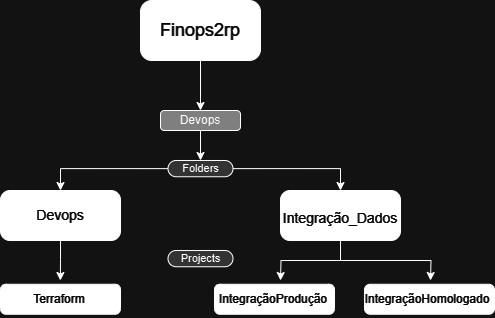

The diagram above was exported from draw.io. Its source (the exported page's mxGraphModel, read from the mxfile embedded in the PNG):
<mxGraphModel dx="1034" dy="412" grid="1" gridSize="10" guides="1" tooltips="1" connect="1" arrows="1" fold="1" page="1" pageScale="1" pageWidth="827" pageHeight="1169" math="0" shadow="0">
  <root>
    <mxCell id="0" />
    <mxCell id="1" parent="0" />
    <mxCell id="5E-mxUOJ9RNCJ914Tw1F-4" style="edgeStyle=orthogonalEdgeStyle;rounded=0;orthogonalLoop=1;jettySize=auto;html=1;exitX=0.5;exitY=1;exitDx=0;exitDy=0;entryX=0.5;entryY=0;entryDx=0;entryDy=0;" edge="1" parent="1" source="5E-mxUOJ9RNCJ914Tw1F-1" target="5E-mxUOJ9RNCJ914Tw1F-5">
      <mxGeometry relative="1" as="geometry">
        <mxPoint x="400" y="150" as="targetPoint" />
      </mxGeometry>
    </mxCell>
    <mxCell id="5E-mxUOJ9RNCJ914Tw1F-1" value="" style="rounded=1;whiteSpace=wrap;html=1;arcSize=19;fillColor=#000000;" vertex="1" parent="1">
      <mxGeometry x="340" y="50" width="120" height="60" as="geometry" />
    </mxCell>
    <mxCell id="5E-mxUOJ9RNCJ914Tw1F-2" value="&lt;span style=&quot;background-color: rgb(0, 0, 0);&quot;&gt;&lt;font style=&quot;font-size: 18px;&quot; color=&quot;#ffffff&quot;&gt;Finops2rp&lt;/font&gt;&lt;/span&gt;" style="text;strokeColor=none;align=center;fillColor=none;html=1;verticalAlign=middle;whiteSpace=wrap;rounded=0;" vertex="1" parent="1">
      <mxGeometry x="355" y="57.5" width="90" height="45" as="geometry" />
    </mxCell>
    <mxCell id="5E-mxUOJ9RNCJ914Tw1F-5" value="Devops" style="rounded=1;whiteSpace=wrap;html=1;arcSize=19;fillColor=#808080;" vertex="1" parent="1">
      <mxGeometry x="360" y="160" width="80" height="20" as="geometry" />
    </mxCell>
    <mxCell id="5E-mxUOJ9RNCJ914Tw1F-14" style="edgeStyle=orthogonalEdgeStyle;rounded=0;orthogonalLoop=1;jettySize=auto;html=1;exitX=0.5;exitY=1;exitDx=0;exitDy=0;entryX=0.5;entryY=0;entryDx=0;entryDy=0;" edge="1" parent="1" source="5E-mxUOJ9RNCJ914Tw1F-5" target="5E-mxUOJ9RNCJ914Tw1F-12">
      <mxGeometry relative="1" as="geometry">
        <mxPoint x="400" y="188.75" as="sourcePoint" />
      </mxGeometry>
    </mxCell>
    <mxCell id="5E-mxUOJ9RNCJ914Tw1F-7" value="" style="rounded=1;whiteSpace=wrap;html=1;arcSize=19;fillColor=#000000;" vertex="1" parent="1">
      <mxGeometry x="200" y="240" width="120" height="50" as="geometry" />
    </mxCell>
    <mxCell id="5E-mxUOJ9RNCJ914Tw1F-27" style="edgeStyle=orthogonalEdgeStyle;rounded=0;orthogonalLoop=1;jettySize=auto;html=1;exitX=0.5;exitY=1;exitDx=0;exitDy=0;" edge="1" parent="1" source="5E-mxUOJ9RNCJ914Tw1F-8">
      <mxGeometry relative="1" as="geometry">
        <mxPoint x="259.8571428571429" y="330" as="targetPoint" />
      </mxGeometry>
    </mxCell>
    <mxCell id="5E-mxUOJ9RNCJ914Tw1F-8" value="&lt;font style=&quot;font-size: 14px;&quot; color=&quot;#ffffff&quot;&gt;&lt;span style=&quot;background-color: rgb(0, 0, 0);&quot;&gt;Devops&lt;/span&gt;&lt;/font&gt;" style="text;strokeColor=none;align=center;fillColor=none;html=1;verticalAlign=middle;whiteSpace=wrap;rounded=0;" vertex="1" parent="1">
      <mxGeometry x="215" y="242.5" width="90" height="45" as="geometry" />
    </mxCell>
    <mxCell id="5E-mxUOJ9RNCJ914Tw1F-9" value="" style="rounded=1;whiteSpace=wrap;html=1;arcSize=19;fillColor=#000000;" vertex="1" parent="1">
      <mxGeometry x="480" y="240" width="120" height="50" as="geometry" />
    </mxCell>
    <mxCell id="5E-mxUOJ9RNCJ914Tw1F-29" style="edgeStyle=orthogonalEdgeStyle;rounded=0;orthogonalLoop=1;jettySize=auto;html=1;exitX=0.5;exitY=1;exitDx=0;exitDy=0;" edge="1" parent="1" source="5E-mxUOJ9RNCJ914Tw1F-10">
      <mxGeometry relative="1" as="geometry">
        <mxPoint x="480" y="330" as="targetPoint" />
      </mxGeometry>
    </mxCell>
    <mxCell id="5E-mxUOJ9RNCJ914Tw1F-30" style="edgeStyle=orthogonalEdgeStyle;rounded=0;orthogonalLoop=1;jettySize=auto;html=1;exitX=0.5;exitY=1;exitDx=0;exitDy=0;" edge="1" parent="1" source="5E-mxUOJ9RNCJ914Tw1F-10">
      <mxGeometry relative="1" as="geometry">
        <mxPoint x="630" y="330" as="targetPoint" />
      </mxGeometry>
    </mxCell>
    <mxCell id="5E-mxUOJ9RNCJ914Tw1F-10" value="&lt;font style=&quot;font-size: 14px;&quot; color=&quot;#ffffff&quot;&gt;&lt;span style=&quot;background-color: rgb(0, 0, 0);&quot;&gt;Integração_Dados&lt;/span&gt;&lt;/font&gt;" style="text;strokeColor=none;align=center;fillColor=none;html=1;verticalAlign=middle;whiteSpace=wrap;rounded=0;" vertex="1" parent="1">
      <mxGeometry x="495" y="245" width="90" height="45" as="geometry" />
    </mxCell>
    <mxCell id="5E-mxUOJ9RNCJ914Tw1F-15" style="edgeStyle=orthogonalEdgeStyle;rounded=0;orthogonalLoop=1;jettySize=auto;html=1;exitX=1;exitY=0.5;exitDx=0;exitDy=0;entryX=0.5;entryY=0;entryDx=0;entryDy=0;" edge="1" parent="1" source="5E-mxUOJ9RNCJ914Tw1F-12" target="5E-mxUOJ9RNCJ914Tw1F-9">
      <mxGeometry relative="1" as="geometry" />
    </mxCell>
    <mxCell id="5E-mxUOJ9RNCJ914Tw1F-26" style="edgeStyle=orthogonalEdgeStyle;rounded=0;orthogonalLoop=1;jettySize=auto;html=1;exitX=0;exitY=0.5;exitDx=0;exitDy=0;entryX=0.5;entryY=0;entryDx=0;entryDy=0;" edge="1" parent="1" source="5E-mxUOJ9RNCJ914Tw1F-12" target="5E-mxUOJ9RNCJ914Tw1F-7">
      <mxGeometry relative="1" as="geometry" />
    </mxCell>
    <mxCell id="5E-mxUOJ9RNCJ914Tw1F-12" value="&lt;font style=&quot;font-size: 11px;&quot;&gt;Folders&lt;/font&gt;" style="rounded=1;whiteSpace=wrap;html=1;arcSize=50;fillColor=#CCCCCC;" vertex="1" parent="1">
      <mxGeometry x="367.5" y="210" width="65" height="16.25" as="geometry" />
    </mxCell>
    <mxCell id="5E-mxUOJ9RNCJ914Tw1F-17" value="&lt;span style=&quot;font-size: 11px;&quot;&gt;Projects&lt;/span&gt;" style="rounded=1;whiteSpace=wrap;html=1;arcSize=50;fillColor=#CCCCCC;" vertex="1" parent="1">
      <mxGeometry x="367.5" y="300" width="65" height="16.25" as="geometry" />
    </mxCell>
    <mxCell id="5E-mxUOJ9RNCJ914Tw1F-18" value="" style="rounded=1;whiteSpace=wrap;html=1;arcSize=19;fillColor=#000000;" vertex="1" parent="1">
      <mxGeometry x="564" y="333.75" width="130" height="30" as="geometry" />
    </mxCell>
    <mxCell id="5E-mxUOJ9RNCJ914Tw1F-19" value="&lt;font style=&quot;font-size: 12px;&quot; color=&quot;#ffffff&quot;&gt;&lt;span style=&quot;background-color: rgb(0, 0, 0);&quot;&gt;IntegraçãoHomologado&lt;/span&gt;&lt;/font&gt;" style="text;strokeColor=none;align=center;fillColor=none;html=1;verticalAlign=middle;whiteSpace=wrap;rounded=0;" vertex="1" parent="1">
      <mxGeometry x="600" y="330" width="54" height="37.5" as="geometry" />
    </mxCell>
    <mxCell id="5E-mxUOJ9RNCJ914Tw1F-20" value="" style="rounded=1;whiteSpace=wrap;html=1;arcSize=19;fillColor=#000000;" vertex="1" parent="1">
      <mxGeometry x="414" y="333.75" width="120" height="30" as="geometry" />
    </mxCell>
    <mxCell id="5E-mxUOJ9RNCJ914Tw1F-21" value="&lt;font style=&quot;font-size: 12px;&quot; color=&quot;#ffffff&quot;&gt;&lt;span style=&quot;background-color: rgb(0, 0, 0);&quot;&gt;IntegraçãoProdução&lt;/span&gt;&lt;/font&gt;" style="text;strokeColor=none;align=center;fillColor=none;html=1;verticalAlign=middle;whiteSpace=wrap;rounded=0;" vertex="1" parent="1">
      <mxGeometry x="448" y="330" width="50" height="37.5" as="geometry" />
    </mxCell>
    <mxCell id="5E-mxUOJ9RNCJ914Tw1F-22" value="" style="rounded=1;whiteSpace=wrap;html=1;arcSize=19;fillColor=#000000;" vertex="1" parent="1">
      <mxGeometry x="200" y="333.75" width="120" height="30" as="geometry" />
    </mxCell>
    <mxCell id="5E-mxUOJ9RNCJ914Tw1F-23" value="&lt;font color=&quot;#ffffff&quot;&gt;&lt;span style=&quot;background-color: rgb(0, 0, 0);&quot;&gt;Terraform&lt;/span&gt;&lt;/font&gt;" style="text;strokeColor=none;align=center;fillColor=none;html=1;verticalAlign=middle;whiteSpace=wrap;rounded=0;" vertex="1" parent="1">
      <mxGeometry x="234" y="330" width="50" height="37.5" as="geometry" />
    </mxCell>
  </root>
</mxGraphModel>